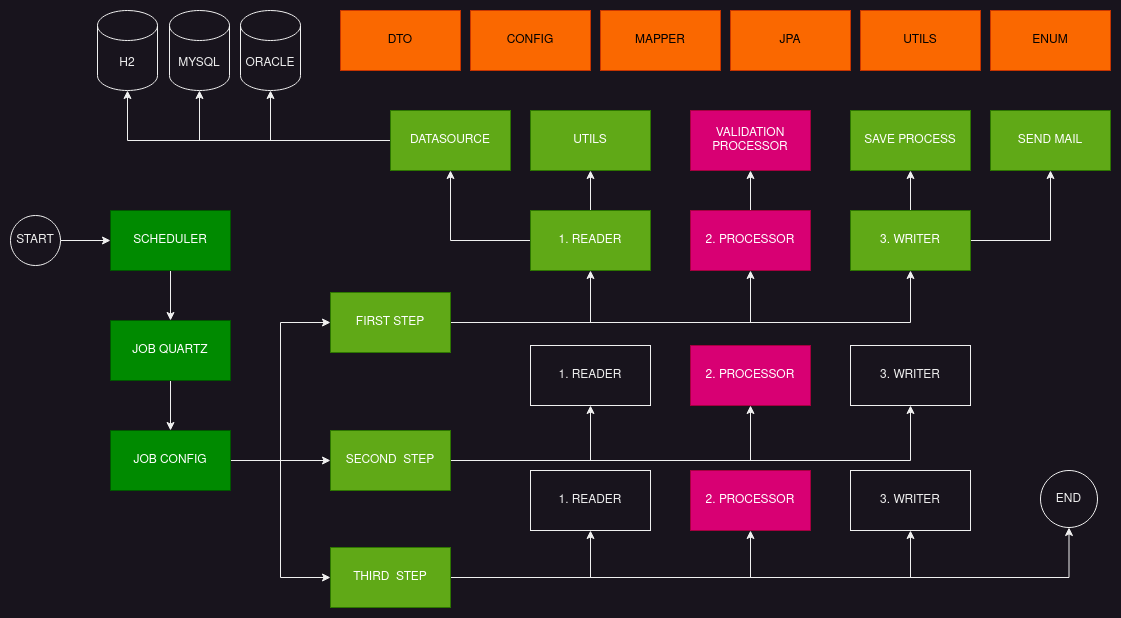

The diagram above was exported from draw.io. Its source (the exported page's mxGraphModel, read from the mxfile embedded in the PNG):
<mxGraphModel dx="2201" dy="1935" grid="1" gridSize="10" guides="1" tooltips="1" connect="1" arrows="1" fold="1" page="1" pageScale="1" pageWidth="827" pageHeight="1169" math="0" shadow="0">
  <root>
    <mxCell id="0" />
    <mxCell id="1" parent="0" />
    <mxCell id="2" style="edgeStyle=orthogonalEdgeStyle;rounded=0;orthogonalLoop=1;jettySize=auto;html=1;" edge="1" source="5" target="27" parent="1">
      <mxGeometry relative="1" as="geometry" />
    </mxCell>
    <mxCell id="3" style="edgeStyle=orthogonalEdgeStyle;rounded=0;orthogonalLoop=1;jettySize=auto;html=1;entryX=0;entryY=0.5;entryDx=0;entryDy=0;" edge="1" source="5" target="23" parent="1">
      <mxGeometry relative="1" as="geometry" />
    </mxCell>
    <mxCell id="4" style="edgeStyle=orthogonalEdgeStyle;rounded=0;orthogonalLoop=1;jettySize=auto;html=1;entryX=0;entryY=0.5;entryDx=0;entryDy=0;" edge="1" source="5" target="32" parent="1">
      <mxGeometry relative="1" as="geometry" />
    </mxCell>
    <mxCell id="5" value="JOB CONFIG" style="rounded=0;whiteSpace=wrap;html=1;fillColor=#008a00;fontColor=#ffffff;strokeColor=#005700;" vertex="1" parent="1">
      <mxGeometry x="-430" y="10" width="120" height="60" as="geometry" />
    </mxCell>
    <mxCell id="6" value="" style="edgeStyle=orthogonalEdgeStyle;rounded=0;orthogonalLoop=1;jettySize=auto;html=1;" edge="1" source="8" target="43" parent="1">
      <mxGeometry relative="1" as="geometry" />
    </mxCell>
    <mxCell id="7" style="edgeStyle=orthogonalEdgeStyle;rounded=0;orthogonalLoop=1;jettySize=auto;html=1;" edge="1" source="8" target="44" parent="1">
      <mxGeometry relative="1" as="geometry" />
    </mxCell>
    <mxCell id="8" value="1. READER" style="rounded=0;whiteSpace=wrap;html=1;fillColor=#60a917;fontColor=#ffffff;strokeColor=#2D7600;" vertex="1" parent="1">
      <mxGeometry x="-10" y="-210" width="120" height="60" as="geometry" />
    </mxCell>
    <mxCell id="9" value="" style="edgeStyle=orthogonalEdgeStyle;rounded=0;orthogonalLoop=1;jettySize=auto;html=1;" edge="1" source="10" target="12" parent="1">
      <mxGeometry relative="1" as="geometry" />
    </mxCell>
    <mxCell id="10" value="SCHEDULER" style="rounded=0;whiteSpace=wrap;html=1;fillColor=#008a00;fontColor=#ffffff;strokeColor=#005700;" vertex="1" parent="1">
      <mxGeometry x="-430" y="-210" width="120" height="60" as="geometry" />
    </mxCell>
    <mxCell id="11" style="edgeStyle=orthogonalEdgeStyle;rounded=0;orthogonalLoop=1;jettySize=auto;html=1;" edge="1" source="12" target="5" parent="1">
      <mxGeometry relative="1" as="geometry" />
    </mxCell>
    <mxCell id="12" value="JOB QUARTZ" style="rounded=0;whiteSpace=wrap;html=1;fillColor=#008a00;fontColor=#ffffff;strokeColor=#005700;" vertex="1" parent="1">
      <mxGeometry x="-430" y="-100" width="120" height="60" as="geometry" />
    </mxCell>
    <mxCell id="13" value="" style="edgeStyle=orthogonalEdgeStyle;rounded=0;orthogonalLoop=1;jettySize=auto;html=1;" edge="1" source="15" target="46" parent="1">
      <mxGeometry relative="1" as="geometry" />
    </mxCell>
    <mxCell id="14" style="edgeStyle=orthogonalEdgeStyle;rounded=0;orthogonalLoop=1;jettySize=auto;html=1;" edge="1" source="15" target="47" parent="1">
      <mxGeometry relative="1" as="geometry" />
    </mxCell>
    <mxCell id="15" value="3. WRITER" style="rounded=0;whiteSpace=wrap;html=1;fillColor=#60a917;fontColor=#ffffff;strokeColor=#2D7600;" vertex="1" parent="1">
      <mxGeometry x="310" y="-210" width="120" height="60" as="geometry" />
    </mxCell>
    <mxCell id="16" value="" style="edgeStyle=orthogonalEdgeStyle;rounded=0;orthogonalLoop=1;jettySize=auto;html=1;" edge="1" source="17" target="45" parent="1">
      <mxGeometry relative="1" as="geometry" />
    </mxCell>
    <mxCell id="17" value="2. PROCESSOR" style="rounded=0;whiteSpace=wrap;html=1;fillColor=#d80073;fontColor=#ffffff;strokeColor=#A50040;" vertex="1" parent="1">
      <mxGeometry x="150" y="-210" width="120" height="60" as="geometry" />
    </mxCell>
    <mxCell id="18" style="edgeStyle=orthogonalEdgeStyle;rounded=0;orthogonalLoop=1;jettySize=auto;html=1;" edge="1" source="19" target="10" parent="1">
      <mxGeometry relative="1" as="geometry" />
    </mxCell>
    <mxCell id="19" value="START" style="ellipse;whiteSpace=wrap;html=1;rounded=0;" vertex="1" parent="1">
      <mxGeometry x="-530" y="-205" width="50" height="50" as="geometry" />
    </mxCell>
    <mxCell id="20" style="edgeStyle=orthogonalEdgeStyle;rounded=0;orthogonalLoop=1;jettySize=auto;html=1;" edge="1" source="23" target="8" parent="1">
      <mxGeometry relative="1" as="geometry" />
    </mxCell>
    <mxCell id="21" style="edgeStyle=orthogonalEdgeStyle;rounded=0;orthogonalLoop=1;jettySize=auto;html=1;" edge="1" source="23" target="17" parent="1">
      <mxGeometry relative="1" as="geometry" />
    </mxCell>
    <mxCell id="22" style="edgeStyle=orthogonalEdgeStyle;rounded=0;orthogonalLoop=1;jettySize=auto;html=1;" edge="1" source="23" target="15" parent="1">
      <mxGeometry relative="1" as="geometry" />
    </mxCell>
    <mxCell id="23" value="FIRST STEP" style="rounded=0;whiteSpace=wrap;html=1;fillColor=#60a917;fontColor=#ffffff;strokeColor=#2D7600;" vertex="1" parent="1">
      <mxGeometry x="-210" y="-128" width="120" height="60" as="geometry" />
    </mxCell>
    <mxCell id="24" style="edgeStyle=orthogonalEdgeStyle;rounded=0;orthogonalLoop=1;jettySize=auto;html=1;" edge="1" source="27" target="33" parent="1">
      <mxGeometry relative="1" as="geometry" />
    </mxCell>
    <mxCell id="25" style="edgeStyle=orthogonalEdgeStyle;rounded=0;orthogonalLoop=1;jettySize=auto;html=1;" edge="1" source="27" target="35" parent="1">
      <mxGeometry relative="1" as="geometry" />
    </mxCell>
    <mxCell id="26" style="edgeStyle=orthogonalEdgeStyle;rounded=0;orthogonalLoop=1;jettySize=auto;html=1;" edge="1" source="27" target="34" parent="1">
      <mxGeometry relative="1" as="geometry" />
    </mxCell>
    <mxCell id="27" value="SECOND&amp;nbsp; STEP" style="rounded=0;whiteSpace=wrap;html=1;fillColor=#60a917;fontColor=#ffffff;strokeColor=#2D7600;" vertex="1" parent="1">
      <mxGeometry x="-210" y="10" width="120" height="60" as="geometry" />
    </mxCell>
    <mxCell id="28" style="edgeStyle=orthogonalEdgeStyle;rounded=0;orthogonalLoop=1;jettySize=auto;html=1;" edge="1" source="32" target="36" parent="1">
      <mxGeometry relative="1" as="geometry" />
    </mxCell>
    <mxCell id="29" style="edgeStyle=orthogonalEdgeStyle;rounded=0;orthogonalLoop=1;jettySize=auto;html=1;" edge="1" source="32" target="38" parent="1">
      <mxGeometry relative="1" as="geometry" />
    </mxCell>
    <mxCell id="30" style="edgeStyle=orthogonalEdgeStyle;rounded=0;orthogonalLoop=1;jettySize=auto;html=1;" edge="1" source="32" target="37" parent="1">
      <mxGeometry relative="1" as="geometry" />
    </mxCell>
    <mxCell id="31" value="" style="edgeStyle=orthogonalEdgeStyle;rounded=0;orthogonalLoop=1;jettySize=auto;html=1;" edge="1" source="32" target="39" parent="1">
      <mxGeometry relative="1" as="geometry" />
    </mxCell>
    <mxCell id="32" value="THIRD&amp;nbsp; STEP" style="rounded=0;whiteSpace=wrap;html=1;fillColor=#60a917;fontColor=#ffffff;strokeColor=#2D7600;" vertex="1" parent="1">
      <mxGeometry x="-210" y="127" width="120" height="60" as="geometry" />
    </mxCell>
    <mxCell id="33" value="1. READER" style="rounded=0;whiteSpace=wrap;html=1;" vertex="1" parent="1">
      <mxGeometry x="-10" y="-75" width="120" height="60" as="geometry" />
    </mxCell>
    <mxCell id="34" value="3. WRITER" style="rounded=0;whiteSpace=wrap;html=1;" vertex="1" parent="1">
      <mxGeometry x="310" y="-75" width="120" height="60" as="geometry" />
    </mxCell>
    <mxCell id="35" value="2. PROCESSOR" style="rounded=0;whiteSpace=wrap;html=1;fillColor=#d80073;fontColor=#ffffff;strokeColor=#A50040;" vertex="1" parent="1">
      <mxGeometry x="150" y="-75" width="120" height="60" as="geometry" />
    </mxCell>
    <mxCell id="36" value="1. READER" style="rounded=0;whiteSpace=wrap;html=1;" vertex="1" parent="1">
      <mxGeometry x="-10" y="50" width="120" height="60" as="geometry" />
    </mxCell>
    <mxCell id="37" value="3. WRITER" style="rounded=0;whiteSpace=wrap;html=1;" vertex="1" parent="1">
      <mxGeometry x="310" y="50" width="120" height="60" as="geometry" />
    </mxCell>
    <mxCell id="38" value="2. PROCESSOR" style="rounded=0;whiteSpace=wrap;html=1;fillColor=#d80073;fontColor=#ffffff;strokeColor=#A50040;" vertex="1" parent="1">
      <mxGeometry x="150" y="50" width="120" height="60" as="geometry" />
    </mxCell>
    <mxCell id="39" value="END" style="ellipse;whiteSpace=wrap;html=1;rounded=0;" vertex="1" parent="1">
      <mxGeometry x="500" y="50" width="57" height="57" as="geometry" />
    </mxCell>
    <mxCell id="40" style="edgeStyle=orthogonalEdgeStyle;rounded=0;orthogonalLoop=1;jettySize=auto;html=1;" edge="1" source="43" target="54" parent="1">
      <mxGeometry relative="1" as="geometry" />
    </mxCell>
    <mxCell id="41" style="edgeStyle=orthogonalEdgeStyle;rounded=0;orthogonalLoop=1;jettySize=auto;html=1;" edge="1" source="43" target="56" parent="1">
      <mxGeometry relative="1" as="geometry" />
    </mxCell>
    <mxCell id="42" style="edgeStyle=orthogonalEdgeStyle;rounded=0;orthogonalLoop=1;jettySize=auto;html=1;" edge="1" source="43" target="55" parent="1">
      <mxGeometry relative="1" as="geometry" />
    </mxCell>
    <mxCell id="43" value="DATASOURCE" style="rounded=0;whiteSpace=wrap;html=1;fillColor=#60a917;fontColor=#ffffff;strokeColor=#2D7600;" vertex="1" parent="1">
      <mxGeometry x="-150" y="-310" width="120" height="60" as="geometry" />
    </mxCell>
    <mxCell id="44" value="UTILS" style="rounded=0;whiteSpace=wrap;html=1;fillColor=#60a917;fontColor=#ffffff;strokeColor=#2D7600;" vertex="1" parent="1">
      <mxGeometry x="-10" y="-310" width="120" height="60" as="geometry" />
    </mxCell>
    <mxCell id="45" value="&lt;div&gt;VALIDATION&lt;/div&gt;&lt;div&gt;PROCESSOR&lt;br&gt;&lt;/div&gt;" style="rounded=0;whiteSpace=wrap;html=1;fillColor=#d80073;fontColor=#ffffff;strokeColor=#A50040;" vertex="1" parent="1">
      <mxGeometry x="150" y="-310" width="120" height="60" as="geometry" />
    </mxCell>
    <mxCell id="46" value="SEND MAIL" style="rounded=0;whiteSpace=wrap;html=1;fillColor=#60a917;fontColor=#ffffff;strokeColor=#2D7600;" vertex="1" parent="1">
      <mxGeometry x="450" y="-310" width="120" height="60" as="geometry" />
    </mxCell>
    <mxCell id="47" value="SAVE PROCESS" style="rounded=0;whiteSpace=wrap;html=1;fillColor=#60a917;fontColor=#ffffff;strokeColor=#2D7600;" vertex="1" parent="1">
      <mxGeometry x="310" y="-310" width="120" height="60" as="geometry" />
    </mxCell>
    <mxCell id="48" value="DTO" style="rounded=0;whiteSpace=wrap;html=1;fillColor=#fa6800;fontColor=#000000;strokeColor=#C73500;" vertex="1" parent="1">
      <mxGeometry x="-200" y="-410" width="120" height="60" as="geometry" />
    </mxCell>
    <mxCell id="49" value="MAPPER" style="rounded=0;whiteSpace=wrap;html=1;fillColor=#fa6800;fontColor=#000000;strokeColor=#C73500;" vertex="1" parent="1">
      <mxGeometry x="60" y="-410" width="120" height="60" as="geometry" />
    </mxCell>
    <mxCell id="50" value="JPA" style="rounded=0;whiteSpace=wrap;html=1;fillColor=#fa6800;fontColor=#000000;strokeColor=#C73500;" vertex="1" parent="1">
      <mxGeometry x="190" y="-410" width="120" height="60" as="geometry" />
    </mxCell>
    <mxCell id="51" value="UTILS" style="rounded=0;whiteSpace=wrap;html=1;fillColor=#fa6800;fontColor=#000000;strokeColor=#C73500;" vertex="1" parent="1">
      <mxGeometry x="320" y="-410" width="120" height="60" as="geometry" />
    </mxCell>
    <mxCell id="52" value="ENUM" style="rounded=0;whiteSpace=wrap;html=1;fillColor=#fa6800;fontColor=#000000;strokeColor=#C73500;" vertex="1" parent="1">
      <mxGeometry x="450" y="-410" width="120" height="60" as="geometry" />
    </mxCell>
    <mxCell id="53" value="CONFIG" style="rounded=0;whiteSpace=wrap;html=1;fillColor=#fa6800;fontColor=#000000;strokeColor=#C73500;" vertex="1" parent="1">
      <mxGeometry x="-70" y="-410" width="120" height="60" as="geometry" />
    </mxCell>
    <mxCell id="54" value="H2" style="shape=cylinder3;whiteSpace=wrap;html=1;boundedLbl=1;backgroundOutline=1;size=15;" vertex="1" parent="1">
      <mxGeometry x="-443" y="-410" width="60" height="80" as="geometry" />
    </mxCell>
    <mxCell id="55" value="MYSQL" style="shape=cylinder3;whiteSpace=wrap;html=1;boundedLbl=1;backgroundOutline=1;size=15;" vertex="1" parent="1">
      <mxGeometry x="-371" y="-410" width="60" height="80" as="geometry" />
    </mxCell>
    <mxCell id="56" value="ORACLE" style="shape=cylinder3;whiteSpace=wrap;html=1;boundedLbl=1;backgroundOutline=1;size=15;" vertex="1" parent="1">
      <mxGeometry x="-300" y="-410" width="60" height="80" as="geometry" />
    </mxCell>
  </root>
</mxGraphModel>